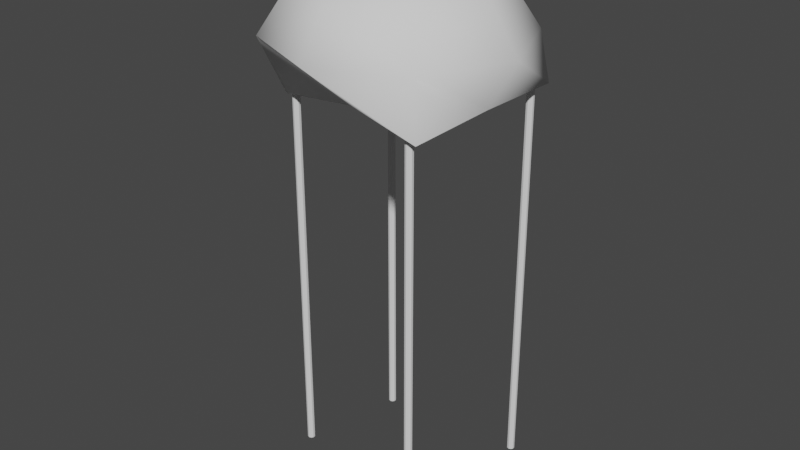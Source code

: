 # Source: smallanthive.blend  (saved by Blender 3.1.7; exported with 4.5.12 LTS)
import bpy
from mathutils import Matrix  # noqa: F401  (used for matrix-valued properties, if any)

bpy.ops.wm.read_factory_settings(use_empty=True)
scene = bpy.context.scene
scene.name = 'Scene'

# ---- collections
col_collection = bpy.data.collections.new('Collection'); scene.collection.children.link(col_collection)

# ---- node groups
ng_auto_smooth = bpy.data.node_groups.new('Auto Smooth', 'GeometryNodeTree')
_s = ng_auto_smooth.interface.new_socket(name='Geometry', in_out='OUTPUT', socket_type='NodeSocketGeometry')
_s = ng_auto_smooth.interface.new_socket(name='Geometry', in_out='INPUT', socket_type='NodeSocketGeometry')
_s = ng_auto_smooth.interface.new_socket(name='Angle', in_out='INPUT', socket_type='NodeSocketFloat')
_s.subtype = 'ANGLE'
_s.min_value = 0.0
_s.max_value = 3.142
ng_auto_smooth.is_modifier = True
_N = ng_auto_smooth.nodes; _L = ng_auto_smooth.links
n0 = _N.new('NodeGroupOutput'); n0.name = 'Group Output'; n0.location = (480, -100)
n1 = _N.new('NodeGroupInput'); n1.name = 'Group Input'; n1.location = (-420, -300)
n2 = _N.new('NodeGroupInput'); n2.name = 'Group Input.001'; n2.location = (-60, -100)
n3 = _N.new('GeometryNodeSetShadeSmooth'); n3.name = 'Set Shade Smooth'; n3.location = (120, -100)
n3.domain = 'EDGE'
n4 = _N.new('GeometryNodeSetShadeSmooth'); n4.name = 'Set Shade Smooth.001'; n4.location = (300, -100)
n5 = _N.new('GeometryNodeInputMeshEdgeAngle'); n5.name = 'Edge Angle'; n5.location = (-420, -220)
n6 = _N.new('GeometryNodeInputEdgeSmooth'); n6.name = 'Is Edge Smooth'; n6.location = (-60, -160)
n7 = _N.new('GeometryNodeInputShadeSmooth'); n7.name = 'Is Face Smooth'; n7.location = (-240, -340)
n8 = _N.new('FunctionNodeBooleanMath'); n8.name = 'Boolean Math'; n8.location = (-60, -220)
n9 = _N.new('FunctionNodeCompare'); n9.name = 'Compare'; n9.location = (-240, -180)
n9.operation = 'LESS_EQUAL'
_L.new(n5.outputs[0], n9.inputs[0])
_L.new(n4.outputs[0], n0.inputs[0])
_L.new(n1.outputs[1], n9.inputs[1])
_L.new(n9.outputs[0], n8.inputs[0])
_L.new(n7.outputs[0], n8.inputs[1])
_L.new(n2.outputs[0], n3.inputs[0])
_L.new(n6.outputs[0], n3.inputs[1])
_L.new(n3.outputs[0], n4.inputs[0])
_L.new(n8.outputs[0], n3.inputs[2])
n0.is_active_output = True

# ---- world
world_world = bpy.data.worlds.new('World'); scene.world = world_world
world_world.use_nodes = True; world_world.node_tree.nodes.clear()
_N = world_world.node_tree.nodes; _L = world_world.node_tree.links
n0 = _N.new('ShaderNodeOutputWorld'); n0.name = 'World Output'; n0.location = (300, 300)
n1 = _N.new('ShaderNodeBackground'); n1.name = 'Background'; n1.location = (10, 300)
n1.inputs[0].default_value = (0.05088, 0.05088, 0.05088, 1.0)
_L.new(n1.outputs[0], n0.inputs[0])
n0.is_active_output = True
world_world.color = (0.05088, 0.05088, 0.05088)
world_world.use_sun_shadow = False
world_world.sun_shadow_jitter_overblur = 0.0

# ---- meshes
me_cube_001 = bpy.data.meshes.new('Cube.001')
me_cube_001.from_pydata([(-1.649, 2.073, -0.9049), (-1.649, 2.073, 1.095), (-1.741, -0.2383, 1.442), (-1.643, -0.2383, 1.442), (-0.2507, 1.793, 2.878), (-0.2507, 2.562, 2.364), (-0.2507, 3.076, 1.595), (0.185, 2.611, 0.9004), (0.1321, 0.8639, 1.817), (0.1321, 0.8552, 1.804), (0.1321, 0.8422, 1.796), (0.3908, 1.527, 2.878), (0.9347, 2.071, 2.364), (1.298, 2.434, 1.595), (1.426, 2.562, 0.688), (0.1583, 0.853, 1.817), (0.1521, 0.8469, 1.804), (0.1429, 0.8377, 1.796), (0.6566, 0.8853, 2.878), (1.426, 0.8853, 2.364), (1.94, 0.8853, 1.595), (1.475, 0.8393, 0.7551), (0.1691, 0.8268, 1.817), (0.1604, 0.8268, 1.804), (0.1474, 0.8268, 1.796), (0.3908, 0.2437, 2.878), (0.9347, -0.3002, 2.364), (1.298, -0.6636, 1.595), (1.426, -0.7912, 0.688), (0.1583, 0.8006, 1.817), (0.1521, 0.8067, 1.804), (0.1429, 0.8159, 1.796), (-0.2507, -0.02203, 2.878), (-0.2507, -0.7912, 2.364), (-0.2507, -1.305, 1.595), (0.4335, -1.0, 1.107), (0.1321, 0.7897, 1.817), (0.1321, 0.7984, 1.804), (0.1321, 0.8115, 1.796), (-0.2507, 0.8853, 3.059), (-0.8923, 0.2437, 2.878), (-1.436, -0.3002, 2.364), (-1.8, -0.6636, 1.595), (-1.884, 0.00258, 0.4631), (0.1058, 0.8006, 1.817), (0.112, 0.8067, 1.804), (0.1212, 0.8159, 1.796), (-1.158, 0.8853, 2.878), (-1.927, 0.8853, 2.364), (-2.441, 0.8853, 1.595), (-1.709, 1.193, 0.5217), (0.09499, 0.8268, 1.817), (0.1037, 0.8268, 1.804), (0.1167, 0.8268, 1.796), (0.1321, 0.8268, 1.793), (-0.8923, 1.527, 2.878), (-1.436, 2.071, 2.364), (-1.8, 2.434, 1.595), (-1.521, 2.095, 0.4864), (0.1058, 0.853, 1.817), (0.112, 0.8469, 1.804), (0.1212, 0.8377, 1.796), (-1.622, 2.073, -4.89), (-1.714, 2.092, -4.874), (-1.616, 2.092, -4.874), (1.249, 0.04396, 1.138), (1.249, 0.173, 1.138), (1.188, -0.7034, 1.465), (1.188, -0.7034, -6.152), (1.147, -0.6903, 1.465), (1.147, -0.6903, -6.152), (1.122, -0.6559, 1.465), (1.122, -0.6559, -6.152), (1.122, -0.6133, 1.465), (1.122, -0.6133, -6.152), (1.147, -0.5789, 1.465), (1.147, -0.5789, -6.152), (1.188, -0.5657, 1.465), (1.188, -0.5657, -6.152), (1.228, -0.5789, 1.465), (1.228, -0.5789, -6.152), (1.253, -0.6133, 1.465), (1.253, -0.6133, -6.152), (1.253, -0.6559, 1.465), (1.253, -0.6559, -6.152), (1.228, -0.6903, 1.465), (1.228, -0.6903, -6.152), (-1.747, 0.01273, 1.258), (-1.787, 0.02588, 1.258), (-1.787, 0.02588, -6.359), (-1.747, 0.01273, -6.359), (-1.812, 0.06031, 1.258), (-1.812, 0.06031, -6.359), (-1.812, 0.1029, 1.258), (-1.812, 0.1029, -6.359), (-1.787, 0.1373, 1.258), (-1.787, 0.1373, -6.359), (-1.747, 0.1504, 1.258), (-1.747, 0.1504, -6.359), (-1.706, 0.1373, 1.258), (-1.706, 0.1373, -6.359), (-1.681, 0.1029, 1.258), (-1.681, 0.1029, -6.359), (-1.681, 0.06031, 1.258), (-1.681, 0.06031, -6.359), (-1.706, 0.02588, 1.258), (-1.706, 0.02588, -6.359), (-1.412, 1.98, 1.145), (-1.452, 1.993, 1.145), (-1.452, 1.993, -6.472), (-1.412, 1.98, -6.472), (-1.477, 2.027, 1.145), (-1.477, 2.027, -6.472), (-1.477, 2.07, 1.145), (-1.477, 2.07, -6.472), (-1.452, 2.104, 1.145), (-1.452, 2.104, -6.472), (-1.412, 2.117, 1.145), (-1.412, 2.117, -6.472), (-1.371, 2.104, 1.145), (-1.371, 2.104, -6.472), (-1.346, 2.07, 1.145), (-1.346, 2.07, -6.472), (-1.346, 2.027, 1.145), (-1.346, 2.027, -6.472), (-1.371, 1.993, 1.145), (-1.371, 1.993, -6.472), (1.214, 2.307, 1.093), (1.173, 2.32, 1.093), (1.173, 2.32, -6.523), (1.214, 2.307, -6.523), (1.148, 2.354, 1.093), (1.148, 2.354, -6.523), (1.148, 2.397, 1.093), (1.148, 2.397, -6.523), (1.173, 2.431, 1.093), (1.173, 2.431, -6.523), (1.214, 2.444, 1.093), (1.214, 2.444, -6.523), (1.254, 2.431, 1.093), (1.254, 2.431, -6.523), (1.279, 2.397, 1.093), (1.279, 2.397, -6.523), (1.279, 2.354, 1.093), (1.279, 2.354, -6.523), (1.254, 2.32, 1.093), (1.254, 2.32, -6.523)], [(0, 1), (3, 2), (64, 63), (0, 62), (65, 66)], [(54, 10, 17), (9, 8, 15, 16), (7, 6, 13, 14), (5, 4, 11, 12), (10, 9, 16, 17), (8, 7, 14, 15), (6, 5, 12, 13), (4, 39, 11), (17, 16, 23, 24), (15, 14, 21, 22), (13, 12, 19, 20), (11, 39, 18), (54, 17, 24), (16, 15, 22, 23), (14, 13, 20, 21), (12, 11, 18, 19), (22, 21, 28, 29), (20, 19, 26, 27), (18, 39, 25), (54, 24, 31), (23, 22, 29, 30), (21, 20, 27, 28), (19, 18, 25, 26), (24, 23, 30, 31), (54, 31, 38), (30, 29, 36, 37), (28, 27, 34, 35), (26, 25, 32, 33), (31, 30, 37, 38), (29, 28, 35, 36), (27, 26, 33, 34), (25, 39, 32), (35, 34, 42, 43), (33, 32, 40, 41), (38, 37, 45, 46), (36, 35, 43, 44), (34, 33, 41, 42), (32, 39, 40), (54, 38, 46), (37, 36, 44, 45), (46, 45, 52, 53), (44, 43, 50, 51), (42, 41, 48, 49), (40, 39, 47), (54, 46, 53), (45, 44, 51, 52), (43, 42, 49, 50), (41, 40, 47, 48), (49, 48, 56, 57), (47, 39, 55), (54, 53, 61), (52, 51, 59, 60), (50, 49, 57, 58), (48, 47, 55, 56), (53, 52, 60, 61), (51, 50, 58, 59), (54, 61, 10), (60, 59, 8, 9), (58, 57, 6, 7), (56, 55, 4, 5), (61, 60, 9, 10), (59, 58, 7, 8), (57, 56, 5, 6), (55, 39, 4), (67, 69, 70, 68), (69, 71, 72, 70), (71, 73, 74, 72), (73, 75, 76, 74), (75, 77, 78, 76), (77, 79, 80, 78), (79, 81, 82, 80), (81, 83, 84, 82), (70, 72, 74, 76, 78, 80, 82, 84, 86, 68), (83, 85, 86, 84), (85, 67, 68, 86), (67, 85, 83, 81, 79, 77, 75, 73, 71, 69), (87, 88, 89, 90), (88, 91, 92, 89), (91, 93, 94, 92), (93, 95, 96, 94), (95, 97, 98, 96), (97, 99, 100, 98), (99, 101, 102, 100), (101, 103, 104, 102), (89, 92, 94, 96, 98, 100, 102, 104, 106, 90), (103, 105, 106, 104), (105, 87, 90, 106), (87, 105, 103, 101, 99, 97, 95, 93, 91, 88), (107, 108, 109, 110), (108, 111, 112, 109), (111, 113, 114, 112), (113, 115, 116, 114), (115, 117, 118, 116), (117, 119, 120, 118), (119, 121, 122, 120), (121, 123, 124, 122), (109, 112, 114, 116, 118, 120, 122, 124, 126, 110), (123, 125, 126, 124), (125, 107, 110, 126), (107, 125, 123, 121, 119, 117, 115, 113, 111, 108), (127, 130, 129, 128), (128, 129, 132, 131), (131, 132, 134, 133), (133, 134, 136, 135), (135, 136, 138, 137), (137, 138, 140, 139), (139, 140, 142, 141), (141, 142, 144, 143), (129, 130, 146, 144, 142, 140, 138, 136, 134, 132), (143, 144, 146, 145), (145, 146, 130, 127), (127, 128, 131, 133, 135, 137, 139, 141, 143, 145)])
me_cube_001.polygons.foreach_set('use_smooth', [1, 1, 1, 1, 1, 1, 1, 1, 1, 1, 1, 1, 1, 1, 1, 1, 1, 1, 1, 1, 1, 1, 1, 1, 1, 1, 1, 1, 1, 1, 1, 1, 1, 1, 1, 1, 1, 1, 1, 1, 1, 1, 1, 1, 1, 1, 1, 1, 1, 1, 1, 1, 1, 1, 1, 1, 1, 1, 1, 1, 1, 1, 1, 1, 0, 0, 0, 0, 0, 0, 0, 0, 0, 0, 0, 0, 0, 0, 0, 0, 0, 0, 0, 0, 0, 0, 0, 0, 0, 0, 0, 0, 0, 0, 0, 0, 0, 0, 0, 0, 0, 0, 0, 0, 0, 0, 0, 0, 0, 0, 0, 0])
_uv = me_cube_001.uv_layers.new(name='UVMap')
_uv.uv.foreach_set('vector', [0.6875, 0.0, 0.75, 0.125, 0.625, 0.125, 0.75, 0.25, 0.75, 0.375, 0.625, 0.375, 0.625, 0.25, 0.75, 0.5, 0.75, 0.625, 0.625, 0.625, 0.625, 0.5, 0.75, 0.75, 0.75, 0.875, 0.625, 0.875, 0.625, 0.75, 0.75, 0.125, 0.75, 0.25, 0.625, 0.25, 0.625, 0.125, 0.75, 0.375, 0.75, 0.5, 0.625, 0.5, 0.625, 0.375, 0.75, 0.625, 0.75, 0.75, 0.625, 0.75, 0.625, 0.625, 0.75, 0.875, 0.6875, 1.0, 0.625, 0.875, 0.625, 0.125, 0.625, 0.25, 0.5, 0.25, 0.5, 0.125, 0.625, 0.375, 0.625, 0.5, 0.5, 0.5, 0.5, 0.375, 0.625, 0.625, 0.625, 0.75, 0.5, 0.75, 0.5, 0.625, 0.625, 0.875, 0.5625, 1.0, 0.5, 0.875, 0.5625, 0.0, 0.625, 0.125, 0.5, 0.125, 0.625, 0.25, 0.625, 0.375, 0.5, 0.375, 0.5, 0.25, 0.625, 0.5, 0.625, 0.625, 0.5, 0.625, 0.5, 0.5, 0.625, 0.75, 0.625, 0.875, 0.5, 0.875, 0.5, 0.75, 0.5, 0.375, 0.5, 0.5, 0.375, 0.5, 0.375, 0.375, 0.5, 0.625, 0.5, 0.75, 0.375, 0.75, 0.375, 0.625, 0.5, 0.875, 0.4375, 1.0, 0.375, 0.875, 0.4375, 0.0, 0.5, 0.125, 0.375, 0.125, 0.5, 0.25, 0.5, 0.375, 0.375, 0.375, 0.375, 0.25, 0.5, 0.5, 0.5, 0.625, 0.375, 0.625, 0.375, 0.5, 0.5, 0.75, 0.5, 0.875, 0.375, 0.875, 0.375, 0.75, 0.5, 0.125, 0.5, 0.25, 0.375, 0.25, 0.375, 0.125, 0.3125, 0.0, 0.375, 0.125, 0.25, 0.125, 0.375, 0.25, 0.375, 0.375, 0.25, 0.375, 0.25, 0.25, 0.375, 0.5, 0.375, 0.625, 0.25, 0.625, 0.25, 0.5, 0.375, 0.75, 0.375, 0.875, 0.25, 0.875, 0.25, 0.75, 0.375, 0.125, 0.375, 0.25, 0.25, 0.25, 0.25, 0.125, 0.375, 0.375, 0.375, 0.5, 0.25, 0.5, 0.25, 0.375, 0.375, 0.625, 0.375, 0.75, 0.25, 0.75, 0.25, 0.625, 0.375, 0.875, 0.3125, 1.0, 0.25, 0.875, 0.25, 0.5, 0.25, 0.625, 0.125, 0.625, 0.125, 0.5, 0.25, 0.75, 0.25, 0.875, 0.125, 0.875, 0.125, 0.75, 0.25, 0.125, 0.25, 0.25, 0.125, 0.25, 0.125, 0.125, 0.25, 0.375, 0.25, 0.5, 0.125, 0.5, 0.125, 0.375, 0.25, 0.625, 0.25, 0.75, 0.125, 0.75, 0.125, 0.625, 0.25, 0.875, 0.1875, 1.0, 0.125, 0.875, 0.1875, 0.0, 0.25, 0.125, 0.125, 0.125, 0.25, 0.25, 0.25, 0.375, 0.125, 0.375, 0.125, 0.25, 0.125, 0.125, 0.125, 0.25, 0.0, 0.25, 0.0, 0.125, 0.125, 0.375, 0.125, 0.5, 0.0, 0.5, 0.0, 0.375, 0.125, 0.625, 0.125, 0.75, 0.0, 0.75, 0.0, 0.625, 0.125, 0.875, 0.0625, 1.0, 0.0, 0.875, 0.0625, 0.0, 0.125, 0.125, 0.0, 0.125, 0.125, 0.25, 0.125, 0.375, 0.0, 0.375, 0.0, 0.25, 0.125, 0.5, 0.125, 0.625, 0.0, 0.625, 0.0, 0.5, 0.125, 0.75, 0.125, 0.875, 0.0, 0.875, 0.0, 0.75, 1.0, 0.625, 1.0, 0.75, 0.875, 0.75, 0.875, 0.625, 1.0, 0.875, 0.9375, 1.0, 0.875, 0.875, 0.9375, 0.0, 1.0, 0.125, 0.875, 0.125, 1.0, 0.25, 1.0, 0.375, 0.875, 0.375, 0.875, 0.25, 1.0, 0.5, 1.0, 0.625, 0.875, 0.625, 0.875, 0.5, 1.0, 0.75, 1.0, 0.875, 0.875, 0.875, 0.875, 0.75, 1.0, 0.125, 1.0, 0.25, 0.875, 0.25, 0.875, 0.125, 1.0, 0.375, 1.0, 0.5, 0.875, 0.5, 0.875, 0.375, 0.8125, 0.0, 0.875, 0.125, 0.75, 0.125, 0.875, 0.25, 0.875, 0.375, 0.75, 0.375, 0.75, 0.25, 0.875, 0.5, 0.875, 0.625, 0.75, 0.625, 0.75, 0.5, 0.875, 0.75, 0.875, 0.875, 0.75, 0.875, 0.75, 0.75, 0.875, 0.125, 0.875, 0.25, 0.75, 0.25, 0.75, 0.125, 0.875, 0.375, 0.875, 0.5, 0.75, 0.5, 0.75, 0.375, 0.875, 0.625, 0.875, 0.75, 0.75, 0.75, 0.75, 0.625, 0.875, 0.875, 0.8125, 1.0, 0.75, 0.875, 1.0, 0.5, 0.9, 0.5, 0.9, 1.0, 1.0, 1.0, 0.9, 0.5, 0.8, 0.5, 0.8, 1.0, 0.9, 1.0, 0.8, 0.5, 0.7, 0.5, 0.7, 1.0, 0.8, 1.0, 0.7, 0.5, 0.6, 0.5, 0.6, 1.0, 0.7, 1.0, 0.6, 0.5, 0.5, 0.5, 0.5, 1.0, 0.6, 1.0, 0.5, 0.5, 0.4, 0.5, 0.4, 1.0, 0.5, 1.0, 0.4, 0.5, 0.3, 0.5, 0.3, 1.0, 0.4, 1.0, 0.3, 0.5, 0.2, 0.5, 0.2, 1.0, 0.3, 1.0, 0.3911, 0.4442, 0.4783, 0.3242, 0.4783, 0.1758, 0.3911, 0.05584, 0.25, 0.01, 0.1089, 0.05584, 0.02175, 0.1758, 0.02175, 0.3242, 0.1089, 0.4442, 0.25, 0.49, 0.2, 0.5, 0.1, 0.5, 0.1, 1.0, 0.2, 1.0, 0.1, 0.5, -7.451e-08, 0.5, -7.451e-08, 1.0, 0.1, 1.0, 0.75, 0.49, 0.6089, 0.4442, 0.5217, 0.3242, 0.5217, 0.1758, 0.6089, 0.05584, 0.75, 0.01, 0.8911, 0.05584, 0.9783, 0.1758, 0.9783, 0.3242, 0.8911, 0.4442, 1.0, 0.5, 0.9, 0.5, 0.9, 1.0, 1.0, 1.0, 0.9, 0.5, 0.8, 0.5, 0.8, 1.0, 0.9, 1.0, 0.8, 0.5, 0.7, 0.5, 0.7, 1.0, 0.8, 1.0, 0.7, 0.5, 0.6, 0.5, 0.6, 1.0, 0.7, 1.0, 0.6, 0.5, 0.5, 0.5, 0.5, 1.0, 0.6, 1.0, 0.5, 0.5, 0.4, 0.5, 0.4, 1.0, 0.5, 1.0, 0.4, 0.5, 0.3, 0.5, 0.3, 1.0, 0.4, 1.0, 0.3, 0.5, 0.2, 0.5, 0.2, 1.0, 0.3, 1.0, 0.3911, 0.4442, 0.4783, 0.3242, 0.4783, 0.1758, 0.3911, 0.05584, 0.25, 0.01, 0.1089, 0.05584, 0.02175, 0.1758, 0.02175, 0.3242, 0.1089, 0.4442, 0.25, 0.49, 0.2, 0.5, 0.1, 0.5, 0.1, 1.0, 0.2, 1.0, 0.1, 0.5, -7.451e-08, 0.5, -7.451e-08, 1.0, 0.1, 1.0, 0.75, 0.49, 0.6089, 0.4442, 0.5217, 0.3242, 0.5217, 0.1758, 0.6089, 0.05584, 0.75, 0.01, 0.8911, 0.05584, 0.9783, 0.1758, 0.9783, 0.3242, 0.8911, 0.4442, 1.0, 0.5, 0.9, 0.5, 0.9, 1.0, 1.0, 1.0, 0.9, 0.5, 0.8, 0.5, 0.8, 1.0, 0.9, 1.0, 0.8, 0.5, 0.7, 0.5, 0.7, 1.0, 0.8, 1.0, 0.7, 0.5, 0.6, 0.5, 0.6, 1.0, 0.7, 1.0, 0.6, 0.5, 0.5, 0.5, 0.5, 1.0, 0.6, 1.0, 0.5, 0.5, 0.4, 0.5, 0.4, 1.0, 0.5, 1.0, 0.4, 0.5, 0.3, 0.5, 0.3, 1.0, 0.4, 1.0, 0.3, 0.5, 0.2, 0.5, 0.2, 1.0, 0.3, 1.0, 0.3911, 0.4442, 0.4783, 0.3242, 0.4783, 0.1758, 0.3911, 0.05584, 0.25, 0.01, 0.1089, 0.05584, 0.02175, 0.1758, 0.02175, 0.3242, 0.1089, 0.4442, 0.25, 0.49, 0.2, 0.5, 0.1, 0.5, 0.1, 1.0, 0.2, 1.0, 0.1, 0.5, -7.451e-08, 0.5, -7.451e-08, 1.0, 0.1, 1.0, 0.75, 0.49, 0.6089, 0.4442, 0.5217, 0.3242, 0.5217, 0.1758, 0.6089, 0.05584, 0.75, 0.01, 0.8911, 0.05584, 0.9783, 0.1758, 0.9783, 0.3242, 0.8911, 0.4442, 1.0, 0.5, 1.0, 1.0, 0.9, 1.0, 0.9, 0.5, 0.9, 0.5, 0.9, 1.0, 0.8, 1.0, 0.8, 0.5, 0.8, 0.5, 0.8, 1.0, 0.7, 1.0, 0.7, 0.5, 0.7, 0.5, 0.7, 1.0, 0.6, 1.0, 0.6, 0.5, 0.6, 0.5, 0.6, 1.0, 0.5, 1.0, 0.5, 0.5, 0.5, 0.5, 0.5, 1.0, 0.4, 1.0, 0.4, 0.5, 0.4, 0.5, 0.4, 1.0, 0.3, 1.0, 0.3, 0.5, 0.3, 0.5, 0.3, 1.0, 0.2, 1.0, 0.2, 0.5, 0.3911, 0.4442, 0.25, 0.49, 0.1089, 0.4442, 0.02175, 0.3242, 0.02175, 0.1758, 0.1089, 0.05584, 0.25, 0.01, 0.3911, 0.05584, 0.4783, 0.1758, 0.4783, 0.3242, 0.2, 0.5, 0.2, 1.0, 0.1, 1.0, 0.1, 0.5, 0.1, 0.5, 0.1, 1.0, -7.451e-08, 1.0, -7.451e-08, 0.5, 0.75, 0.49, 0.8911, 0.4442, 0.9783, 0.3242, 0.9783, 0.1758, 0.8911, 0.05584, 0.75, 0.01, 0.6089, 0.05584, 0.5217, 0.1758, 0.5217, 0.3242, 0.6089, 0.4442])
me_cube_001.use_remesh_fix_poles = True
me_cube_001.use_remesh_preserve_attributes = False
me_cube_001.update()

# ---- objects
ob_cube = bpy.data.objects.new('Cube', me_cube_001)

# ---- transforms, parenting, visibility, modifiers, constraints
ob_cube.location = (0.0, 0.0, 0.0)
ob_cube.scale = (0.8582, 0.8582, 0.8582)
_m = ob_cube.modifiers.new('Auto Smooth', 'NODES')
_m.node_group = ng_auto_smooth
_gi = [s.identifier for s in ng_auto_smooth.interface.items_tree if s.item_type == 'SOCKET' and s.in_out == 'INPUT']
_m[_gi[1]] = 1.831  # Angle

# ---- collection membership
col_collection.objects.link(ob_cube)

# ---- scene / render settings (as saved in the file)
scene.frame_start = 1; scene.frame_end = 250; scene.frame_set(1)
scene.render.engine = 'BLENDER_EEVEE_NEXT'
scene.cycles.sampling_pattern = 'TABULATED_SOBOL'
scene.cycles.use_light_tree = False
scene.view_settings.view_transform = 'Filmic'
bpy.context.view_layer.update()

# ---- added for rendering (the .blend has no active camera and no usable light): camera, sun
cam_auto = bpy.data.cameras.new('AutoCamera')
cam_auto.lens = 50.0
cam_auto.sensor_width = 36.0
cam_auto.clip_end = 1000.0
ob_auto_camera = bpy.data.objects.new('AutoCamera', cam_auto)
scene.collection.objects.link(ob_auto_camera)
ob_auto_camera.location = (8.84468, -10.1121, 5.7613)
ob_auto_camera.rotation_euler = (1.09748, -7.21219e-08, 0.694738)
scene.camera = ob_auto_camera
light_auto_sun = bpy.data.lights.new('AutoSun', 'SUN')
light_auto_sun.energy = 3.0
light_auto_sun.angle = 0.0523599
ob_auto_sun = bpy.data.objects.new('AutoSun', light_auto_sun)
scene.collection.objects.link(ob_auto_sun)
ob_auto_sun.rotation_euler = (0.872665, 0.174533, 0.523599)
bpy.context.view_layer.update()
